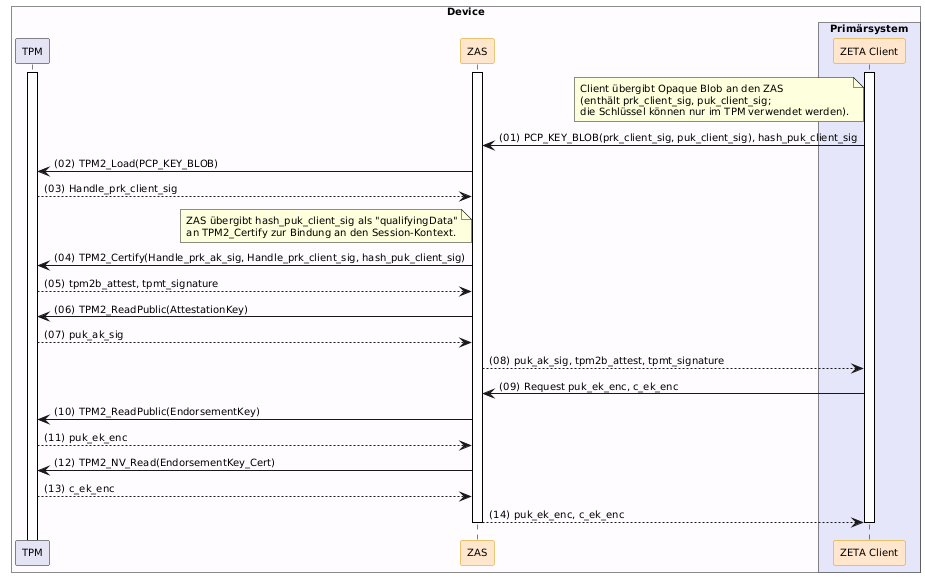

The diagram above was rendered by PlantUML. Its source (embedded in the PNG):
@startuml "Abb-ZETA-TPM-Attestation-Key"
!include ../puml-layout.txt


box "Device" DEVICE_COLOR
  participant "TPM" as TPM LEI_COMPONENT_COLOR
  participant ZAS as "ZAS" <<zeta>>
  box "Primärsystem" PRIMAERSYSTEM_COLOR
    participant Client as "ZETA Client" <<zeta>>
  end box
end box

Client++
ZAS++
TPM++

note left of Client: Client übergibt Opaque Blob an den ZAS\n(enthält prk_client_sig, puk_client_sig;\ndie Schlüssel können nur im TPM verwendet werden).
Client -> ZAS: PCP_KEY_BLOB(prk_client_sig, puk_client_sig), hash_puk_client_sig

ZAS -> TPM: TPM2_Load(PCP_KEY_BLOB)
TPM --> ZAS: Handle_prk_client_sig
    
note left of ZAS: ZAS übergibt hash_puk_client_sig als "qualifyingData"\nan TPM2_Certify zur Bindung an den Session-Kontext.
ZAS -> TPM: TPM2_Certify(Handle_prk_ak_sig, Handle_prk_client_sig, hash_puk_client_sig)
TPM --> ZAS: tpm2b_attest, tpmt_signature
ZAS -> TPM: TPM2_ReadPublic(AttestationKey)
TPM --> ZAS: puk_ak_sig
ZAS --> Client: puk_ak_sig, tpm2b_attest, tpmt_signature

Client -> ZAS: Request puk_ek_enc, c_ek_enc
ZAS -> TPM: TPM2_ReadPublic(EndorsementKey)
TPM --> ZAS: puk_ek_enc
ZAS -> TPM: TPM2_NV_Read(EndorsementKey_Cert)
TPM --> ZAS: c_ek_enc
ZAS --> Client--: puk_ek_enc, c_ek_enc
Client--

@enduml